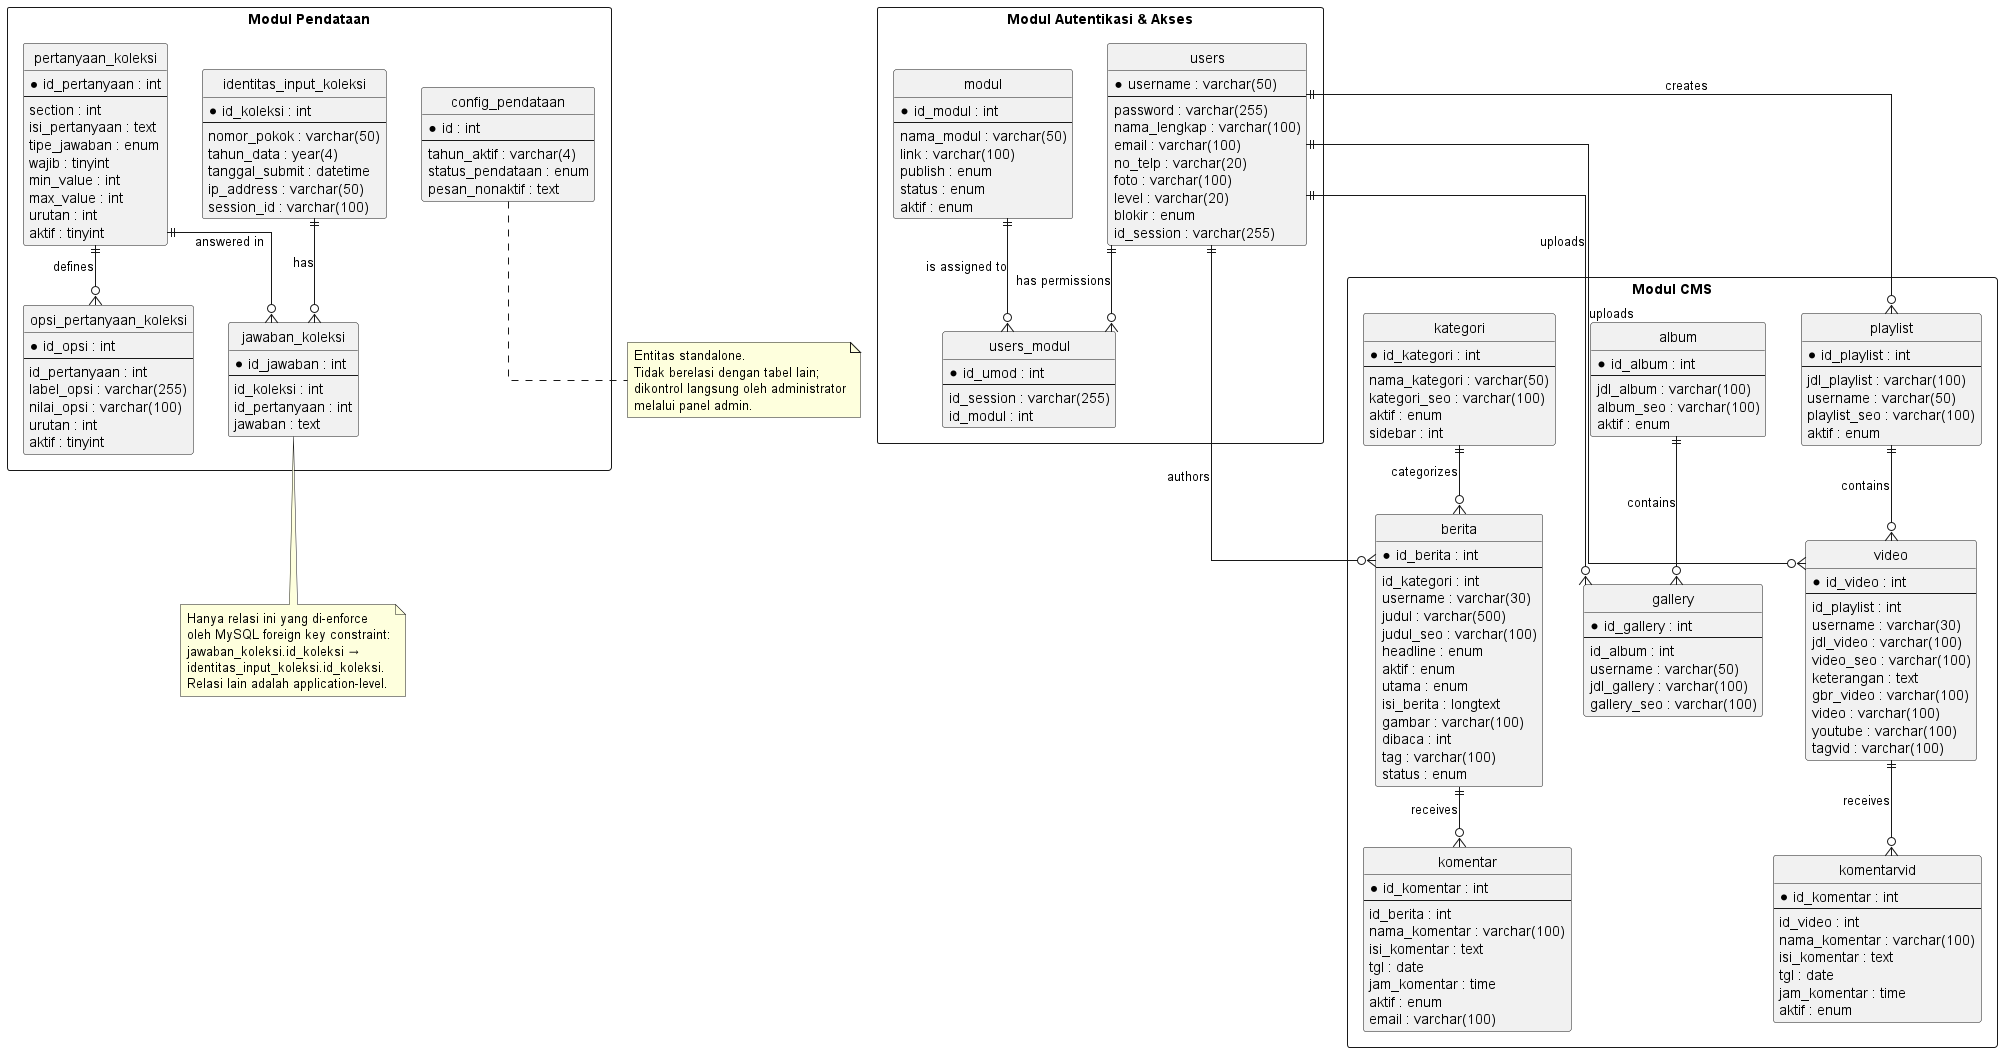

The diagram above was rendered by PlantUML. Its source (embedded in the PNG):
@startuml
hide circle
skinparam linetype ortho
skinparam packageStyle rect

rectangle "Modul Pendataan" {
  entity "identitas_input_koleksi" as identitas_input_koleksi {
    * id_koleksi : int
    --
    nomor_pokok : varchar(50)
    tahun_data : year(4)
    tanggal_submit : datetime
    ip_address : varchar(50)
    session_id : varchar(100)
  }

  entity "jawaban_koleksi" as jawaban_koleksi {
    * id_jawaban : int
    --
    id_koleksi : int
    id_pertanyaan : int
    jawaban : text
  }

  entity "pertanyaan_koleksi" as pertanyaan_koleksi {
    * id_pertanyaan : int
    --
    section : int
    isi_pertanyaan : text
    tipe_jawaban : enum
    wajib : tinyint
    min_value : int
    max_value : int
    urutan : int
    aktif : tinyint
  }

  entity "opsi_pertanyaan_koleksi" as opsi_pertanyaan_koleksi {
    * id_opsi : int
    --
    id_pertanyaan : int
    label_opsi : varchar(255)
    nilai_opsi : varchar(100)
    urutan : int
    aktif : tinyint
  }

  entity "config_pendataan" as config_pendataan {
    * id : int
    --
    tahun_aktif : varchar(4)
    status_pendataan : enum
    pesan_nonaktif : text
  }
}

rectangle "Modul Autentikasi & Akses" {
  entity "users" as users {
    * username : varchar(50)
    --
    password : varchar(255)
    nama_lengkap : varchar(100)
    email : varchar(100)
    no_telp : varchar(20)
    foto : varchar(100)
    level : varchar(20)
    blokir : enum
    id_session : varchar(255)
  }

  entity "modul" as modul {
    * id_modul : int
    --
    nama_modul : varchar(50)
    link : varchar(100)
    publish : enum
    status : enum
    aktif : enum
  }

  entity "users_modul" as users_modul {
    * id_umod : int
    --
    id_session : varchar(255)
    id_modul : int
  }
}

rectangle "Modul CMS" {
  entity "kategori" as kategori {
    * id_kategori : int
    --
    nama_kategori : varchar(50)
    kategori_seo : varchar(100)
    aktif : enum
    sidebar : int
  }

  entity "berita" as berita {
    * id_berita : int
    --
    id_kategori : int
    username : varchar(30)
    judul : varchar(500)
    judul_seo : varchar(100)
    headline : enum
    aktif : enum
    utama : enum
    isi_berita : longtext
    gambar : varchar(100)
    dibaca : int
    tag : varchar(100)
    status : enum
  }

  entity "komentar" as komentar {
    * id_komentar : int
    --
    id_berita : int
    nama_komentar : varchar(100)
    isi_komentar : text
    tgl : date
    jam_komentar : time
    aktif : enum
    email : varchar(100)
  }

  entity "album" as album {
    * id_album : int
    --
    jdl_album : varchar(100)
    album_seo : varchar(100)
    aktif : enum
  }

  entity "gallery" as gallery {
    * id_gallery : int
    --
    id_album : int
    username : varchar(50)
    jdl_gallery : varchar(100)
    gallery_seo : varchar(100)
  }

  entity "playlist" as playlist {
    * id_playlist : int
    --
    jdl_playlist : varchar(100)
    username : varchar(50)
    playlist_seo : varchar(100)
    aktif : enum
  }

  entity "video" as video {
    * id_video : int
    --
    id_playlist : int
    username : varchar(30)
    jdl_video : varchar(100)
    video_seo : varchar(100)
    keterangan : text
    gbr_video : varchar(100)
    video : varchar(100)
    youtube : varchar(100)
    tagvid : varchar(100)
  }

  entity "komentarvid" as komentarvid {
    * id_komentar : int
    --
    id_video : int
    nama_komentar : varchar(100)
    isi_komentar : text
    tgl : date
    jam_komentar : time
    aktif : enum
  }
}

' Modul Pendataan
identitas_input_koleksi ||--o{ jawaban_koleksi : "has"
pertanyaan_koleksi ||--o{ jawaban_koleksi : "answered in"
pertanyaan_koleksi ||--o{ opsi_pertanyaan_koleksi : "defines"

' Modul Auth
users ||--o{ users_modul : "has permissions"
modul ||--o{ users_modul : "is assigned to"

' Modul CMS
kategori ||--o{ berita : "categorizes"
users ||--o{ berita : "authors"
berita ||--o{ komentar : "receives"
album ||--o{ gallery : "contains"
users ||--o{ gallery : "uploads"
playlist ||--o{ video : "contains"
users ||--o{ video : "uploads"
users ||--o{ playlist : "creates"
video ||--o{ komentarvid : "receives"

note bottom of config_pendataan
  Entitas standalone.
  Tidak berelasi dengan tabel lain;
  dikontrol langsung oleh administrator
  melalui panel admin.
end note

note bottom of jawaban_koleksi
  Hanya relasi ini yang di-enforce
  oleh MySQL foreign key constraint:
  jawaban_koleksi.id_koleksi →
  identitas_input_koleksi.id_koleksi.
  Relasi lain adalah application-level.
end note

@enduml